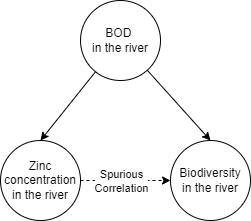

The diagram above was exported from draw.io. Its source (the exported page's mxGraphModel, read from the mxfile embedded in the PNG):
<mxGraphModel dx="734" dy="282" grid="1" gridSize="10" guides="1" tooltips="1" connect="1" arrows="1" fold="1" page="1" pageScale="1" pageWidth="827" pageHeight="1169" math="0" shadow="0">
  <root>
    <mxCell id="0" />
    <mxCell id="1" parent="0" />
    <mxCell id="3" style="edgeStyle=none;html=1;exitX=1;exitY=0.5;exitDx=0;exitDy=0;dashed=1;" parent="1" source="2" target="4" edge="1">
      <mxGeometry relative="1" as="geometry">
        <mxPoint x="430" y="180" as="targetPoint" />
      </mxGeometry>
    </mxCell>
    <mxCell id="8" value="Spurious&lt;br&gt;Correlation" style="edgeLabel;html=1;align=center;verticalAlign=middle;resizable=0;points=[];" parent="3" vertex="1" connectable="0">
      <mxGeometry x="-0.3556" y="1" relative="1" as="geometry">
        <mxPoint x="11" y="1" as="offset" />
      </mxGeometry>
    </mxCell>
    <mxCell id="2" value="Zinc concentration&lt;br&gt;in the river" style="ellipse;whiteSpace=wrap;html=1;aspect=fixed;" parent="1" vertex="1">
      <mxGeometry x="220" y="140" width="80" height="80" as="geometry" />
    </mxCell>
    <mxCell id="4" value="&lt;span&gt;Biodiversity&lt;/span&gt;&lt;br&gt;&lt;span&gt;in the river&lt;/span&gt;" style="ellipse;whiteSpace=wrap;html=1;aspect=fixed;" parent="1" vertex="1">
      <mxGeometry x="390" y="140" width="80" height="80" as="geometry" />
    </mxCell>
    <mxCell id="6" style="edgeStyle=none;html=1;entryX=0.5;entryY=0;entryDx=0;entryDy=0;" parent="1" source="5" target="2" edge="1">
      <mxGeometry relative="1" as="geometry">
        <mxPoint x="280" y="140" as="targetPoint" />
      </mxGeometry>
    </mxCell>
    <mxCell id="7" style="edgeStyle=none;html=1;entryX=0.5;entryY=0;entryDx=0;entryDy=0;" parent="1" source="5" target="4" edge="1">
      <mxGeometry relative="1" as="geometry" />
    </mxCell>
    <mxCell id="5" value="BOD &lt;br&gt;in the river" style="ellipse;whiteSpace=wrap;html=1;aspect=fixed;" parent="1" vertex="1">
      <mxGeometry x="300" width="80" height="80" as="geometry" />
    </mxCell>
  </root>
</mxGraphModel>